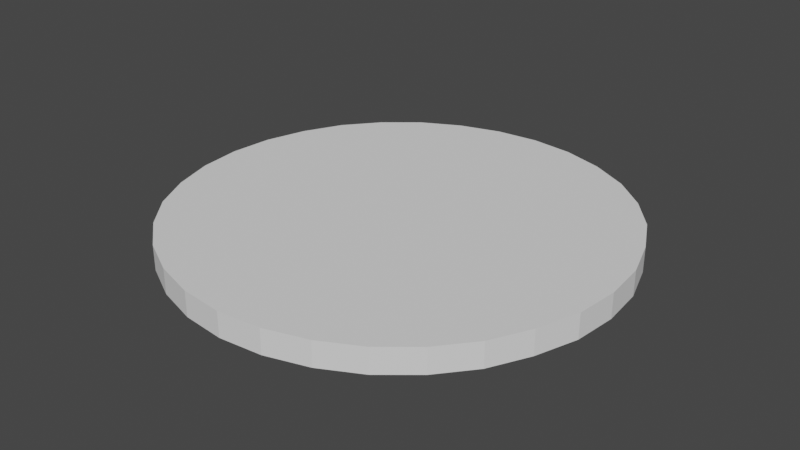# Source: filter_disk.blend  (saved by Blender 2.82.7; exported with 4.5.12 LTS)
import bpy
from mathutils import Matrix  # noqa: F401  (used for matrix-valued properties, if any)

bpy.ops.wm.read_factory_settings(use_empty=True)
scene = bpy.context.scene
scene.name = 'Scene'

# ---- collections
col_collection = bpy.data.collections.new('Collection'); scene.collection.children.link(col_collection)

# ---- world
world_world = bpy.data.worlds.new('World'); scene.world = world_world
world_world.use_nodes = True; world_world.node_tree.nodes.clear()
_N = world_world.node_tree.nodes; _L = world_world.node_tree.links
n0 = _N.new('ShaderNodeOutputWorld'); n0.name = 'World Output'; n0.location = (300, 300)
n1 = _N.new('ShaderNodeBackground'); n1.name = 'Background'; n1.location = (10, 300)
n1.inputs[0].default_value = (0.05088, 0.05088, 0.05088, 1.0)
_L.new(n1.outputs[0], n0.inputs[0])
n0.is_active_output = True
world_world.color = (0.05088, 0.05088, 0.05088)
world_world.use_sun_shadow = False
world_world.sun_shadow_jitter_overblur = 0.0

# ---- meshes
me_filter_disk = bpy.data.meshes.new('Filter Disk')
me_filter_disk.from_pydata([(-259.1, 18.63, 4.117), (-259.1, 18.63, 5.906), (-256.0, 18.32, 5.906), (-256.0, 18.32, 4.117), (-262.2, 18.32, 4.117), (-253.0, 17.41, 4.117), (-250.2, 15.94, 4.117), (-247.8, 13.95, 4.117), (-245.8, 11.53, 4.117), (-244.4, 8.776, 4.117), (-243.4, 5.783, 4.117), (-243.1, 2.67, 4.117), (-243.4, -0.4432, 4.117), (-244.4, -3.437, 4.117), (-245.8, -6.195, 4.117), (-247.8, -8.613, 4.117), (-250.2, -10.6, 4.117), (-253.0, -12.07, 4.117), (-256.0, -12.98, 4.117), (-259.1, -13.29, 4.117), (-262.2, -12.98, 4.117), (-265.2, -12.07, 4.117), (-268.0, -10.6, 4.117), (-270.4, -8.613, 4.117), (-272.4, -6.195, 4.117), (-273.8, -3.437, 4.117), (-274.7, -0.4432, 4.117), (-275.0, 2.67, 4.117), (-274.7, 5.783, 4.117), (-273.8, 8.776, 4.117), (-272.4, 11.53, 4.117), (-270.4, 13.95, 4.117), (-268.0, 15.94, 4.117), (-265.2, 17.41, 4.117), (-262.2, 18.32, 5.906), (-253.0, 17.41, 5.906), (-265.2, 17.41, 5.906), (-268.0, 15.94, 5.906), (-270.4, 13.95, 5.906), (-272.4, 11.53, 5.906), (-273.8, 8.776, 5.906), (-274.7, 5.783, 5.906), (-275.0, 2.67, 5.906), (-274.7, -0.4432, 5.906), (-273.8, -3.437, 5.906), (-272.4, -6.195, 5.906), (-270.4, -8.613, 5.906), (-268.0, -10.6, 5.906), (-265.2, -12.07, 5.906), (-262.2, -12.98, 5.906), (-259.1, -13.29, 5.906), (-256.0, -12.98, 5.906), (-253.0, -12.07, 5.906), (-250.2, -10.6, 5.906), (-247.8, -8.613, 5.906), (-245.8, -6.195, 5.906), (-244.4, -3.437, 5.906), (-243.4, -0.4432, 5.906), (-243.1, 2.67, 5.906), (-243.4, 5.783, 5.906), (-244.4, 8.776, 5.906), (-245.8, 11.53, 5.906), (-247.8, 13.95, 5.906), (-250.2, 15.94, 5.906)], [], [(0, 1, 2), (2, 3, 0), (4, 0, 3), (3, 5, 6), (6, 7, 8), (8, 9, 10), (10, 11, 12), (12, 13, 14), (14, 15, 16), (16, 17, 18), (18, 19, 20), (20, 21, 22), (22, 23, 24), (24, 25, 26), (26, 27, 28), (28, 29, 30), (30, 31, 32), (32, 33, 4), (4, 3, 6), (6, 8, 10), (10, 12, 14), (14, 16, 18), (18, 20, 22), (22, 24, 26), (26, 28, 30), (30, 32, 4), (4, 6, 10), (10, 14, 18), (18, 22, 26), (26, 30, 4), (4, 10, 18), (18, 26, 4), (1, 0, 4), (4, 34, 1), (35, 2, 1), (1, 34, 36), (36, 37, 38), (38, 39, 40), (40, 41, 42), (42, 43, 44), (44, 45, 46), (46, 47, 48), (48, 49, 50), (50, 51, 52), (52, 53, 54), (54, 55, 56), (56, 57, 58), (58, 59, 60), (60, 61, 62), (62, 63, 35), (35, 1, 36), (36, 38, 40), (40, 42, 44), (44, 46, 48), (48, 50, 52), (52, 54, 56), (56, 58, 60), (60, 62, 35), (35, 36, 40), (40, 44, 48), (48, 52, 56), (56, 60, 35), (35, 40, 48), (48, 56, 35), (3, 2, 35), (35, 5, 3), (5, 35, 63), (63, 6, 5), (6, 63, 62), (62, 7, 6), (7, 62, 61), (61, 8, 7), (8, 61, 60), (60, 9, 8), (9, 60, 59), (59, 10, 9), (10, 59, 58), (58, 11, 10), (11, 58, 57), (57, 12, 11), (12, 57, 56), (56, 13, 12), (13, 56, 55), (55, 14, 13), (14, 55, 54), (54, 15, 14), (15, 54, 53), (53, 16, 15), (16, 53, 52), (52, 17, 16), (17, 52, 51), (51, 18, 17), (18, 51, 50), (50, 19, 18), (19, 50, 49), (49, 20, 19), (20, 49, 48), (48, 21, 20), (21, 48, 47), (47, 22, 21), (22, 47, 46), (46, 23, 22), (23, 46, 45), (45, 24, 23), (24, 45, 44), (44, 25, 24), (25, 44, 43), (43, 26, 25), (26, 43, 42), (42, 27, 26), (27, 42, 41), (41, 28, 27), (28, 41, 40), (40, 29, 28), (29, 40, 39), (39, 30, 29), (30, 39, 38), (38, 31, 30), (31, 38, 37), (37, 32, 31), (32, 37, 36), (36, 33, 32), (33, 36, 34), (34, 4, 33)])
me_filter_disk.use_remesh_fix_poles = True
me_filter_disk.use_remesh_preserve_attributes = False
me_filter_disk.use_mirror_vertex_groups = False
me_filter_disk.update()

# ---- objects
ob_filter_disk = bpy.data.objects.new('Filter Disk', me_filter_disk)

# ---- transforms, parenting, visibility, modifiers, constraints
ob_filter_disk.location = (0.0, 0.0, 0.0)
ob_filter_disk.lineart.crease_threshold = 0.0

# ---- collection membership
col_collection.objects.link(ob_filter_disk)

# ---- scene / render settings (as saved in the file)
scene.frame_start = 1; scene.frame_end = 250; scene.frame_set(1)
scene.render.engine = 'BLENDER_EEVEE_NEXT'
scene.cycles.use_denoising = False
scene.cycles.samples = 128
scene.cycles.sampling_pattern = 'TABULATED_SOBOL'
scene.cycles.use_adaptive_sampling = False
scene.cycles.use_light_tree = False
scene.view_settings.view_transform = 'Filmic'
bpy.context.view_layer.update()

# ---- added for rendering (the .blend has no active camera and no usable light): camera, sun
cam_auto = bpy.data.cameras.new('AutoCamera')
cam_auto.lens = 50.0
cam_auto.sensor_width = 36.0
cam_auto.clip_end = 1000.0
ob_auto_camera = bpy.data.objects.new('AutoCamera', cam_auto)
scene.collection.objects.link(ob_auto_camera)
ob_auto_camera.location = (-217.302, -47.4791, 38.4443)
ob_auto_camera.rotation_euler = (1.09748, -7.21219e-08, 0.694738)
scene.camera = ob_auto_camera
light_auto_sun = bpy.data.lights.new('AutoSun', 'SUN')
light_auto_sun.energy = 3.0
light_auto_sun.angle = 0.0523599
ob_auto_sun = bpy.data.objects.new('AutoSun', light_auto_sun)
scene.collection.objects.link(ob_auto_sun)
ob_auto_sun.rotation_euler = (0.872665, 0.174533, 0.523599)
bpy.context.view_layer.update()
